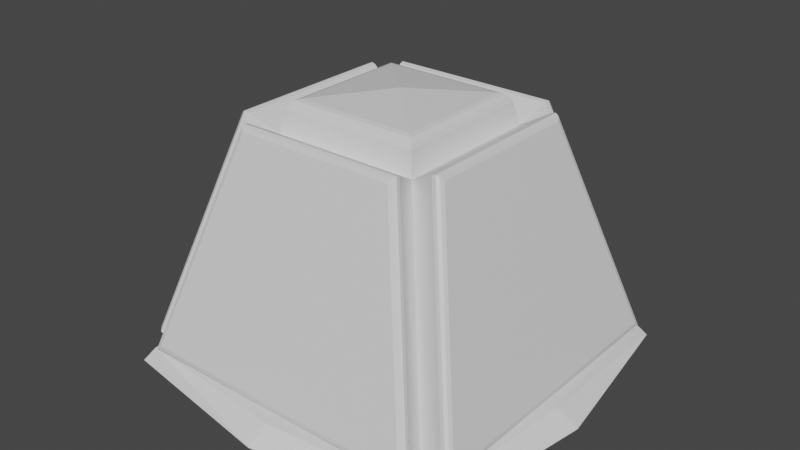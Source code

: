 # Source: moveable_Stone.blend  (saved by Blender 2.93.20; exported with 4.5.12 LTS)
import bpy
from mathutils import Matrix  # noqa: F401  (used for matrix-valued properties, if any)

bpy.ops.wm.read_factory_settings(use_empty=True)
scene = bpy.context.scene
scene.name = 'Scene'

# ---- collections
col_collection = bpy.data.collections.new('Collection'); scene.collection.children.link(col_collection)

# ---- materials (node trees are filled in below, after node groups)
mat_material = bpy.data.materials.new('Material')
mat_material.alpha_threshold = 0.0
mat_material.use_transparent_shadow = False
mat_material.line_color = (0.0, 0.0, 0.0, 1.0)

# ---- material node trees
mat_material.use_nodes = True; mat_material.node_tree.nodes.clear()
_N = mat_material.node_tree.nodes; _L = mat_material.node_tree.links
n0 = _N.new('ShaderNodeOutputMaterial'); n0.name = 'Material Output'; n0.location = (300, 300)
n1 = _N.new('ShaderNodeBsdfPrincipled'); n1.name = 'Principled BSDF'; n1.location = (10, 300)
n1.distribution = 'GGX'
n1.subsurface_method = 'BURLEY'
n1.inputs[2].default_value = 0.4
n1.inputs[3].default_value = 1.45
n1.inputs[27].default_value = (0.0, 0.0, 0.0, 1.0)
n1.inputs[28].default_value = 1.0
_L.new(n1.outputs[0], n0.inputs[0])
n0.is_active_output = True

# ---- world
world_world = bpy.data.worlds.new('World'); scene.world = world_world
world_world.use_nodes = True; world_world.node_tree.nodes.clear()
_N = world_world.node_tree.nodes; _L = world_world.node_tree.links
n0 = _N.new('ShaderNodeOutputWorld'); n0.name = 'World Output'; n0.location = (300, 300)
n1 = _N.new('ShaderNodeBackground'); n1.name = 'Background'; n1.location = (10, 300)
n1.inputs[0].default_value = (0.05088, 0.05088, 0.05088, 1.0)
_L.new(n1.outputs[0], n0.inputs[0])
n0.is_active_output = True
world_world.color = (0.05088, 0.05088, 0.05088)
world_world.use_sun_shadow = False
world_world.sun_shadow_jitter_overblur = 0.0

# ---- meshes
me_cube = bpy.data.meshes.new('Cube')
me_cube.from_pydata([(0.8137, 0.8137, 0.0), (0.8137, -0.8137, 0.0), (-0.8137, 0.8137, 0.0), (-0.8137, -0.8137, 0.0), (0.6294, -0.6294, 0.08235), (-0.6294, -0.6294, 0.08235), (-0.6294, 0.6294, 0.08235), (0.6294, 0.6294, 0.08235), (0.3519, -0.3519, 1.07), (-0.3519, -0.3519, 1.07), (-0.3519, 0.3519, 1.07), (0.3519, 0.3519, 1.07), (0.7909, 0.7065, 0.09412), (0.8183, 0.6716, 0.1356), (0.8088, 0.7086, 0.1007), (0.8188, 0.6959, 0.1159), (0.8183, -0.6716, 0.1356), (0.7909, -0.7065, 0.09412), (0.8188, -0.6959, 0.1159), (0.8088, -0.7086, 0.1007), (-0.8183, 0.6716, 0.1356), (-0.7909, 0.7065, 0.09412), (-0.8188, 0.6959, 0.1159), (-0.8088, 0.7086, 0.1007), (-0.7909, -0.7065, 0.09412), (-0.8183, -0.6716, 0.1356), (-0.8088, -0.7086, 0.1007), (-0.8188, -0.6959, 0.1159), (0.4779, -0.3957, 1.142), (0.5239, -0.3773, 1.123), (0.4967, -0.3976, 1.147), (0.5136, -0.3909, 1.14), (-0.5239, -0.3773, 1.123), (-0.4779, -0.3957, 1.142), (-0.5136, -0.3909, 1.14), (-0.4967, -0.3976, 1.147), (0.5239, 0.3773, 1.123), (0.4779, 0.3957, 1.142), (0.5136, 0.3909, 1.14), (0.4967, 0.3976, 1.147), (-0.4779, 0.3957, 1.142), (-0.5239, 0.3773, 1.123), (-0.4967, 0.3976, 1.147), (-0.5136, 0.3909, 1.14), (0.6716, 0.8183, 0.1356), (0.7065, 0.7909, 0.09412), (0.6959, 0.8188, 0.1159), (0.7086, 0.8088, 0.1007), (0.7065, -0.7909, 0.09412), (0.6716, -0.8183, 0.1356), (0.7086, -0.8088, 0.1007), (0.6959, -0.8188, 0.1159), (-0.6716, -0.8183, 0.1356), (-0.7065, -0.7909, 0.09412), (-0.6959, -0.8188, 0.1159), (-0.7086, -0.8088, 0.1007), (-0.7065, 0.7909, 0.09412), (-0.6716, 0.8183, 0.1356), (-0.7086, 0.8088, 0.1007), (-0.6959, 0.8188, 0.1159), (0.3957, 0.4779, 1.142), (0.3773, 0.5239, 1.123), (0.3976, 0.4967, 1.147), (0.3909, 0.5136, 1.14), (0.3773, -0.5239, 1.123), (0.3957, -0.4779, 1.142), (0.3909, -0.5136, 1.14), (0.3976, -0.4967, 1.147), (-0.3957, -0.4779, 1.142), (-0.3773, -0.5239, 1.123), (-0.3976, -0.4967, 1.147), (-0.3909, -0.5136, 1.14), (-0.3773, 0.5239, 1.123), (-0.3957, 0.4779, 1.142), (-0.3909, 0.5136, 1.14), (-0.3976, 0.4967, 1.147), (0.3309, -0.3309, 1.177), (0.2828, -0.2828, 1.217), (0.3216, -0.3216, 1.197), (0.304, -0.304, 1.211), (-0.2828, -0.2828, 1.217), (-0.3309, -0.3309, 1.177), (-0.304, -0.304, 1.211), (-0.3216, -0.3216, 1.197), (0.3309, 0.3309, 1.177), (0.2828, 0.2828, 1.217), (0.3216, 0.3216, 1.197), (0.304, 0.304, 1.211), (-0.2828, 0.2828, 1.217), (-0.3309, 0.3309, 1.177), (-0.304, 0.304, 1.211), (-0.3216, 0.3216, 1.197), (-0.9432, 0.0, 0.0), (0.6294, 0.0, 0.08235), (-0.6294, 0.0, 0.08235), (0.9432, 0.0, 0.0), (0.3519, 0.0, 1.07), (-0.3519, 0.0, 1.07), (0.8183, 0.0, 0.1356), (0.8188, 0.0, 0.1159), (0.8088, 0.0, 0.1007), (0.7909, 0.0, 0.09412), (-0.8183, 0.0, 0.1356), (-0.8188, 0.0, 0.1159), (-0.8088, 0.0, 0.1007), (-0.7909, 0.0, 0.09412), (0.4779, 0.0, 1.142), (0.4967, 0.0, 1.147), (0.5136, 0.0, 1.14), (0.5239, 0.0, 1.123), (-0.4779, 0.0, 1.142), (-0.4967, 0.0, 1.147), (-0.5136, 0.0, 1.14), (-0.5239, 0.0, 1.123), (0.2828, 0.0, 1.217), (0.304, 0.0, 1.211), (0.3216, 0.0, 1.197), (0.3309, 0.0, 1.177), (-0.2828, 0.0, 1.217), (-0.304, 0.0, 1.211), (-0.3216, 0.0, 1.197), (-0.3309, 0.0, 1.177), (0.0, 0.9432, 0.0), (0.0, -0.6294, 0.08235), (0.0, -0.9432, 0.0), (0.0, 0.6294, 0.08235), (0.0, -0.3519, 1.07), (0.0, 0.3519, 1.07), (0.0, -0.8183, 0.1356), (0.0, -0.8188, 0.1159), (0.0, -0.8088, 0.1007), (0.0, -0.7909, 0.09412), (0.0, 0.8183, 0.1356), (0.0, 0.8188, 0.1159), (0.0, 0.8088, 0.1007), (0.0, 0.7909, 0.09412), (0.0, -0.4779, 1.142), (0.0, -0.4967, 1.147), (0.0, -0.5136, 1.14), (0.0, -0.5239, 1.123), (0.0, 0.4779, 1.142), (0.0, 0.4967, 1.147), (0.0, 0.5136, 1.14), (0.0, 0.5239, 1.123), (0.0, -0.2828, 1.217), (0.0, -0.304, 1.211), (0.0, -0.3216, 1.197), (0.0, -0.3309, 1.177), (0.0, 0.2828, 1.217), (0.0, 0.304, 1.211), (0.0, 0.3216, 1.197), (0.0, 0.3309, 1.177), (0.0, 0.0, 1.252), (0.0, 0.0, 0.0), (0.7733, 0.7733, 0.06307), (-0.7733, -0.7733, 0.06307), (0.7733, -0.7733, 0.06307), (-0.7733, 0.7733, 0.06307), (0.8427, 0.0, 0.06307), (-0.8427, 0.0, 0.06307), (0.0, 0.8427, 0.06307), (0.0, -0.8427, 0.06307)], [], [(45, 60, 11, 7), (161, 123, 5, 155), (159, 94, 6, 157), (153, 95, 1, 124), (158, 93, 4, 156), (160, 125, 7, 154), (127, 10, 89, 151), (65, 48, 4, 8), (21, 40, 10, 6), (37, 12, 7, 11), (98, 13, 36, 109), (102, 25, 32, 113), (110, 33, 9, 97), (135, 45, 7, 125), (33, 24, 5, 9), (17, 28, 8, 4), (105, 21, 6, 94), (106, 37, 11, 96), (128, 49, 64, 139), (132, 57, 72, 143), (126, 8, 76, 147), (136, 65, 8, 126), (140, 73, 10, 127), (131, 53, 5, 123), (53, 68, 9, 5), (73, 56, 6, 10), (96, 11, 84, 117), (152, 80, 144), (97, 9, 81, 121), (98, 16, 18, 99), (99, 18, 19, 100), (100, 19, 17, 101), (102, 20, 22, 103), (103, 22, 23, 104), (104, 23, 21, 105), (106, 28, 30, 107), (107, 30, 31, 108), (108, 31, 29, 109), (110, 40, 42, 111), (111, 42, 43, 112), (112, 43, 41, 113), (20, 41, 43, 22), (22, 43, 42, 23), (23, 42, 40, 21), (36, 13, 15, 38), (38, 15, 14, 39), (39, 14, 12, 37), (16, 29, 31, 18), (18, 31, 30, 19), (19, 30, 28, 17), (32, 25, 27, 34), (34, 27, 26, 35), (35, 26, 24, 33), (128, 52, 54, 129), (129, 54, 55, 130), (130, 55, 53, 131), (132, 44, 46, 133), (133, 46, 47, 134), (134, 47, 45, 135), (136, 68, 70, 137), (137, 70, 71, 138), (138, 71, 69, 139), (140, 60, 62, 141), (141, 62, 63, 142), (142, 63, 61, 143), (56, 73, 75, 58), (58, 75, 74, 59), (59, 74, 72, 57), (60, 45, 47, 62), (62, 47, 46, 63), (63, 46, 44, 61), (48, 65, 67, 50), (50, 67, 66, 51), (51, 66, 64, 49), (68, 53, 55, 70), (70, 55, 54, 71), (71, 54, 52, 69), (144, 80, 82, 145), (145, 82, 83, 146), (146, 83, 81, 147), (114, 77, 79, 115), (115, 79, 78, 116), (116, 78, 76, 117), (118, 88, 90, 119), (119, 90, 91, 120), (120, 91, 89, 121), (148, 85, 87, 149), (149, 87, 86, 150), (150, 86, 84, 151), (101, 17, 4, 93), (12, 101, 93, 7), (83, 120, 121, 81), (82, 119, 120, 83), (80, 118, 119, 82), (86, 116, 117, 84), (87, 115, 116, 86), (85, 114, 115, 87), (34, 112, 113, 32), (35, 111, 112, 34), (33, 110, 111, 35), (38, 108, 109, 36), (39, 107, 108, 38), (37, 106, 107, 39), (26, 104, 105, 24), (27, 103, 104, 26), (25, 102, 103, 27), (14, 100, 101, 12), (15, 99, 100, 14), (13, 98, 99, 15), (10, 97, 121, 89), (148, 88, 152), (8, 96, 117, 76), (28, 106, 96, 8), (24, 105, 94, 5), (40, 110, 97, 10), (20, 102, 113, 41), (16, 98, 109, 29), (154, 7, 93, 158), (122, 0, 95, 153), (155, 5, 94, 159), (2, 122, 153, 92), (85, 152, 114), (91, 150, 151, 89), (90, 149, 150, 91), (88, 148, 149, 90), (78, 146, 147, 76), (79, 145, 146, 78), (77, 144, 145, 79), (74, 142, 143, 72), (75, 141, 142, 74), (73, 140, 141, 75), (66, 138, 139, 64), (67, 137, 138, 66), (65, 136, 137, 67), (58, 134, 135, 56), (59, 133, 134, 58), (57, 132, 133, 59), (50, 130, 131, 48), (51, 129, 130, 50), (49, 128, 129, 51), (114, 152, 77), (48, 131, 123, 4), (60, 140, 127, 11), (68, 136, 126, 9), (9, 126, 147, 81), (44, 132, 143, 61), (52, 128, 139, 69), (56, 135, 125, 6), (11, 127, 151, 84), (157, 6, 125, 160), (92, 153, 124, 3), (156, 4, 123, 161), (152, 85, 148), (80, 152, 118), (77, 152, 144), (152, 88, 118), (1, 156, 161, 124), (2, 157, 160, 122), (3, 155, 159, 92), (0, 154, 158, 95), (122, 160, 154, 0), (95, 158, 156, 1), (92, 159, 157, 2), (124, 161, 155, 3)])
_uv = me_cube.uv_layers.new(name='UVMap')
_uv.uv.foreach_set('vector', [0.625, 0.4867, 0.625, 0.4818, 0.625, 0.5, 0.625, 0.5, 0.5, 0.875, 0.625, 0.875, 0.625, 1.0, 0.5, 1.0, 0.5, 0.125, 0.625, 0.125, 0.625, 0.25, 0.5, 0.25, 0.25, 0.625, 0.375, 0.625, 0.375, 0.75, 0.25, 0.75, 0.5, 0.625, 0.625, 0.625, 0.625, 0.75, 0.5, 0.75, 0.5, 0.375, 0.625, 0.375, 0.625, 0.5, 0.5, 0.5, 0.625, 0.375, 0.625, 0.25, 0.625, 0.25, 0.625, 0.375, 0.625, 0.7682, 0.625, 0.7633, 0.625, 0.75, 0.625, 0.75, 0.625, 0.2367, 0.625, 0.2318, 0.625, 0.25, 0.625, 0.25, 0.625, 0.5182, 0.625, 0.5133, 0.625, 0.5, 0.625, 0.5, 0.625, 0.625, 0.625, 0.5235, 0.625, 0.5322, 0.625, 0.625, 0.625, 0.125, 0.625, 0.02349, 0.625, 0.0322, 0.625, 0.125, 0.625, 0.125, 0.625, 0.01821, 0.625, 0.0, 0.625, 0.125, 0.625, 0.375, 0.625, 0.4867, 0.625, 0.5, 0.625, 0.375, 0.625, 0.01821, 0.625, 0.01333, 0.625, 0.0, 0.625, 0.0, 0.625, 0.7367, 0.625, 0.7318, 0.625, 0.75, 0.625, 0.75, 0.625, 0.125, 0.625, 0.2367, 0.625, 0.25, 0.625, 0.125, 0.625, 0.625, 0.625, 0.5182, 0.625, 0.5, 0.625, 0.625, 0.625, 0.875, 0.625, 0.7735, 0.625, 0.7822, 0.625, 0.875, 0.625, 0.375, 0.625, 0.2735, 0.625, 0.2822, 0.625, 0.375, 0.625, 0.875, 0.625, 0.75, 0.625, 0.75, 0.625, 0.875, 0.625, 0.875, 0.625, 0.7682, 0.625, 0.75, 0.625, 0.875, 0.625, 0.375, 0.625, 0.2682, 0.625, 0.25, 0.625, 0.375, 0.625, 0.875, 0.625, 0.9867, 0.625, 1.0, 0.625, 0.875, 0.625, 0.9867, 0.625, 0.9818, 0.625, 1.0, 0.625, 1.0, 0.625, 0.2682, 0.625, 0.2633, 0.625, 0.25, 0.625, 0.25, 0.625, 0.625, 0.625, 0.5, 0.625, 0.5, 0.625, 0.625, 0.75, 0.625, 0.8594, 0.7344, 0.75, 0.7344, 0.625, 0.125, 0.625, 0.0, 0.625, 0.0, 0.625, 0.125, 0.625, 0.625, 0.625, 0.7265, 0.625, 0.7296, 0.625, 0.625, 0.625, 0.625, 0.625, 0.7296, 0.625, 0.7346, 0.625, 0.625, 0.625, 0.625, 0.625, 0.7346, 0.625, 0.7367, 0.625, 0.625, 0.625, 0.125, 0.625, 0.2265, 0.625, 0.2296, 0.625, 0.125, 0.625, 0.125, 0.625, 0.2296, 0.625, 0.2346, 0.625, 0.125, 0.625, 0.125, 0.625, 0.2346, 0.625, 0.2367, 0.625, 0.125, 0.625, 0.625, 0.625, 0.7318, 0.625, 0.729, 0.625, 0.625, 0.625, 0.625, 0.625, 0.729, 0.625, 0.7219, 0.625, 0.625, 0.625, 0.625, 0.625, 0.7219, 0.625, 0.7178, 0.625, 0.625, 0.625, 0.125, 0.625, 0.2318, 0.625, 0.229, 0.625, 0.125, 0.625, 0.125, 0.625, 0.229, 0.625, 0.2219, 0.625, 0.125, 0.625, 0.125, 0.625, 0.2219, 0.625, 0.2178, 0.625, 0.125, 0.625, 0.2265, 0.625, 0.2178, 0.625, 0.2219, 0.625, 0.2296, 0.625, 0.2296, 0.625, 0.2219, 0.625, 0.229, 0.625, 0.2346, 0.625, 0.2346, 0.625, 0.229, 0.625, 0.2318, 0.625, 0.2367, 0.625, 0.5322, 0.625, 0.5235, 0.625, 0.5204, 0.625, 0.5281, 0.625, 0.5281, 0.625, 0.5204, 0.625, 0.5154, 0.625, 0.521, 0.625, 0.521, 0.625, 0.5154, 0.625, 0.5133, 0.625, 0.5182, 0.625, 0.7265, 0.625, 0.7178, 0.625, 0.7219, 0.625, 0.7296, 0.625, 0.7296, 0.625, 0.7219, 0.625, 0.729, 0.625, 0.7346, 0.625, 0.7346, 0.625, 0.729, 0.625, 0.7318, 0.625, 0.7367, 0.625, 0.0322, 0.625, 0.02349, 0.625, 0.02036, 0.625, 0.02815, 0.625, 0.02815, 0.625, 0.02036, 0.625, 0.01536, 0.625, 0.02102, 0.625, 0.02102, 0.625, 0.01536, 0.625, 0.01333, 0.625, 0.01821, 0.625, 0.875, 0.625, 0.9765, 0.625, 0.9796, 0.625, 0.875, 0.625, 0.875, 0.625, 0.9796, 0.625, 0.9846, 0.625, 0.875, 0.625, 0.875, 0.625, 0.9846, 0.625, 0.9867, 0.625, 0.875, 0.625, 0.375, 0.625, 0.4765, 0.625, 0.4796, 0.625, 0.375, 0.625, 0.375, 0.625, 0.4796, 0.625, 0.4846, 0.625, 0.375, 0.625, 0.375, 0.625, 0.4846, 0.625, 0.4867, 0.625, 0.375, 0.625, 0.875, 0.625, 0.9818, 0.625, 0.979, 0.625, 0.875, 0.625, 0.875, 0.625, 0.979, 0.625, 0.9719, 0.625, 0.875, 0.625, 0.875, 0.625, 0.9719, 0.625, 0.9678, 0.625, 0.875, 0.625, 0.375, 0.625, 0.4818, 0.625, 0.479, 0.625, 0.375, 0.625, 0.375, 0.625, 0.479, 0.625, 0.4719, 0.625, 0.375, 0.625, 0.375, 0.625, 0.4719, 0.625, 0.4678, 0.625, 0.375, 0.625, 0.2633, 0.625, 0.2682, 0.625, 0.271, 0.625, 0.2654, 0.625, 0.2654, 0.625, 0.271, 0.625, 0.2781, 0.625, 0.2704, 0.625, 0.2704, 0.625, 0.2781, 0.625, 0.2822, 0.625, 0.2735, 0.625, 0.4818, 0.625, 0.4867, 0.625, 0.4846, 0.625, 0.479, 0.625, 0.479, 0.625, 0.4846, 0.625, 0.4796, 0.625, 0.4719, 0.625, 0.4719, 0.625, 0.4796, 0.625, 0.4765, 0.625, 0.4678, 0.625, 0.7633, 0.625, 0.7682, 0.625, 0.771, 0.625, 0.7654, 0.625, 0.7654, 0.625, 0.771, 0.625, 0.7781, 0.625, 0.7704, 0.625, 0.7704, 0.625, 0.7781, 0.625, 0.7822, 0.625, 0.7735, 0.625, 0.9818, 0.625, 0.9867, 0.625, 0.9846, 0.625, 0.979, 0.625, 0.979, 0.625, 0.9846, 0.625, 0.9796, 0.625, 0.9719, 0.625, 0.9719, 0.625, 0.9796, 0.625, 0.9765, 0.625, 0.9678, 0.75, 0.7344, 0.8594, 0.7344, 0.8676, 0.7426, 0.75, 0.7426, 0.75, 0.7426, 0.8676, 0.7426, 0.8744, 0.75, 0.75, 0.75, 0.625, 0.875, 0.625, 0.9981, 0.625, 1.0, 0.625, 0.875, 0.6406, 0.625, 0.6406, 0.7344, 0.6324, 0.7426, 0.6324, 0.625, 0.6324, 0.625, 0.6324, 0.7426, 0.625, 0.7481, 0.625, 0.625, 0.625, 0.625, 0.625, 0.7481, 0.625, 0.75, 0.625, 0.625, 0.8594, 0.625, 0.8594, 0.5156, 0.8676, 0.5074, 0.8676, 0.625, 0.8676, 0.625, 0.8676, 0.5074, 0.875, 0.5006, 0.875, 0.625, 0.625, 0.125, 0.625, 0.2481, 0.625, 0.25, 0.625, 0.125, 0.75, 0.5156, 0.6406, 0.5156, 0.6324, 0.5074, 0.75, 0.5074, 0.75, 0.5074, 0.6324, 0.5074, 0.6256, 0.5, 0.75, 0.5, 0.625, 0.375, 0.625, 0.4981, 0.625, 0.5, 0.625, 0.375, 0.625, 0.625, 0.625, 0.7367, 0.625, 0.75, 0.625, 0.625, 0.625, 0.5133, 0.625, 0.625, 0.625, 0.625, 0.625, 0.5, 0.625, 0.00193, 0.625, 0.125, 0.625, 0.125, 0.625, 0.0, 0.8676, 0.7426, 0.8676, 0.625, 0.875, 0.625, 0.875, 0.7494, 0.8594, 0.7344, 0.8594, 0.625, 0.8676, 0.625, 0.8676, 0.7426, 0.625, 0.5019, 0.625, 0.625, 0.625, 0.625, 0.625, 0.5, 0.6324, 0.5074, 0.6324, 0.625, 0.625, 0.625, 0.625, 0.5019, 0.6406, 0.5156, 0.6406, 0.625, 0.6324, 0.625, 0.6324, 0.5074, 0.625, 0.02815, 0.625, 0.125, 0.625, 0.125, 0.625, 0.0322, 0.625, 0.02102, 0.625, 0.125, 0.625, 0.125, 0.625, 0.02815, 0.625, 0.01821, 0.625, 0.125, 0.625, 0.125, 0.625, 0.02102, 0.625, 0.5281, 0.625, 0.625, 0.625, 0.625, 0.625, 0.5322, 0.625, 0.521, 0.625, 0.625, 0.625, 0.625, 0.625, 0.5281, 0.625, 0.5182, 0.625, 0.625, 0.625, 0.625, 0.625, 0.521, 0.625, 0.01536, 0.625, 0.125, 0.625, 0.125, 0.625, 0.01333, 0.625, 0.02036, 0.625, 0.125, 0.625, 0.125, 0.625, 0.01536, 0.625, 0.02349, 0.625, 0.125, 0.625, 0.125, 0.625, 0.02036, 0.625, 0.5154, 0.625, 0.625, 0.625, 0.625, 0.625, 0.5133, 0.625, 0.5204, 0.625, 0.625, 0.625, 0.625, 0.625, 0.5154, 0.625, 0.5235, 0.625, 0.625, 0.625, 0.625, 0.625, 0.5204, 0.625, 0.25, 0.625, 0.125, 0.625, 0.125, 0.625, 0.25, 0.75, 0.5156, 0.8594, 0.5156, 0.75, 0.625, 0.625, 0.75, 0.625, 0.625, 0.625, 0.625, 0.625, 0.75, 0.625, 0.7318, 0.625, 0.625, 0.625, 0.625, 0.625, 0.75, 0.625, 0.01333, 0.625, 0.125, 0.625, 0.125, 0.625, 0.0, 0.625, 0.2318, 0.625, 0.125, 0.625, 0.125, 0.625, 0.25, 0.625, 0.2265, 0.625, 0.125, 0.625, 0.125, 0.625, 0.2178, 0.625, 0.7265, 0.625, 0.625, 0.625, 0.625, 0.625, 0.7178, 0.5, 0.5, 0.625, 0.5, 0.625, 0.625, 0.5, 0.625, 0.25, 0.5, 0.375, 0.5, 0.375, 0.625, 0.25, 0.625, 0.5, 0.0, 0.625, 0.0, 0.625, 0.125, 0.5, 0.125, 0.125, 0.5, 0.25, 0.5, 0.25, 0.625, 0.125, 0.625, 0.6406, 0.5156, 0.75, 0.625, 0.6406, 0.625, 0.625, 0.2519, 0.625, 0.375, 0.625, 0.375, 0.625, 0.25, 0.8676, 0.5074, 0.75, 0.5074, 0.75, 0.5, 0.8744, 0.5, 0.8594, 0.5156, 0.75, 0.5156, 0.75, 0.5074, 0.8676, 0.5074, 0.625, 0.7519, 0.625, 0.875, 0.625, 0.875, 0.625, 0.75, 0.6324, 0.7426, 0.75, 0.7426, 0.75, 0.75, 0.6256, 0.75, 0.6406, 0.7344, 0.75, 0.7344, 0.75, 0.7426, 0.6324, 0.7426, 0.625, 0.2781, 0.625, 0.375, 0.625, 0.375, 0.625, 0.2822, 0.625, 0.271, 0.625, 0.375, 0.625, 0.375, 0.625, 0.2781, 0.625, 0.2682, 0.625, 0.375, 0.625, 0.375, 0.625, 0.271, 0.625, 0.7781, 0.625, 0.875, 0.625, 0.875, 0.625, 0.7822, 0.625, 0.771, 0.625, 0.875, 0.625, 0.875, 0.625, 0.7781, 0.625, 0.7682, 0.625, 0.875, 0.625, 0.875, 0.625, 0.771, 0.625, 0.2654, 0.625, 0.375, 0.625, 0.375, 0.625, 0.2633, 0.625, 0.2704, 0.625, 0.375, 0.625, 0.375, 0.625, 0.2654, 0.625, 0.2735, 0.625, 0.375, 0.625, 0.375, 0.625, 0.2704, 0.625, 0.7654, 0.625, 0.875, 0.625, 0.875, 0.625, 0.7633, 0.625, 0.7704, 0.625, 0.875, 0.625, 0.875, 0.625, 0.7654, 0.625, 0.7735, 0.625, 0.875, 0.625, 0.875, 0.625, 0.7704, 0.6406, 0.625, 0.75, 0.625, 0.6406, 0.7344, 0.625, 0.7633, 0.625, 0.875, 0.625, 0.875, 0.625, 0.75, 0.625, 0.4818, 0.625, 0.375, 0.625, 0.375, 0.625, 0.5, 0.625, 0.9818, 0.625, 0.875, 0.625, 0.875, 0.625, 1.0, 0.625, 1.0, 0.625, 0.875, 0.625, 0.875, 0.625, 1.0, 0.625, 0.4765, 0.625, 0.375, 0.625, 0.375, 0.625, 0.4678, 0.625, 0.9765, 0.625, 0.875, 0.625, 0.875, 0.625, 0.9678, 0.625, 0.2633, 0.625, 0.375, 0.625, 0.375, 0.625, 0.25, 0.625, 0.5, 0.625, 0.375, 0.625, 0.375, 0.625, 0.5, 0.5, 0.25, 0.625, 0.25, 0.625, 0.375, 0.5, 0.375, 0.125, 0.625, 0.25, 0.625, 0.25, 0.75, 0.125, 0.75, 0.5, 0.75, 0.625, 0.75, 0.625, 0.875, 0.5, 0.875, 0.75, 0.625, 0.6406, 0.5156, 0.75, 0.5156, 0.8594, 0.7344, 0.75, 0.625, 0.8594, 0.625, 0.6406, 0.7344, 0.75, 0.625, 0.75, 0.7344, 0.75, 0.625, 0.8594, 0.5156, 0.8594, 0.625, 0.375, 0.75, 0.5, 0.75, 0.5, 0.875, 0.375, 0.875, 0.375, 0.25, 0.5, 0.25, 0.5, 0.375, 0.375, 0.375, 0.375, 0.0, 0.5, 0.0, 0.5, 0.125, 0.375, 0.125, 0.375, 0.5, 0.5, 0.5, 0.5, 0.625, 0.375, 0.625, 0.375, 0.375, 0.5, 0.375, 0.5, 0.5, 0.375, 0.5, 0.375, 0.625, 0.5, 0.625, 0.5, 0.75, 0.375, 0.75, 0.375, 0.125, 0.5, 0.125, 0.5, 0.25, 0.375, 0.25, 0.375, 0.875, 0.5, 0.875, 0.5, 1.0, 0.375, 1.0])
me_cube.materials.append(mat_material)
me_cube.use_remesh_preserve_volume = False
me_cube.use_remesh_preserve_attributes = False
me_cube.use_mirror_vertex_groups = False
me_cube.update()

# ---- objects
ob_cube = bpy.data.objects.new('Cube', me_cube)

# ---- transforms, parenting, visibility, modifiers, constraints
ob_cube.location = (0.0, 0.0, 0.0)
ob_cube.lock_rotations_4d = False
ob_cube.empty_display_type = 'ARROWS'
ob_cube.lineart.crease_threshold = 0.0

# ---- collection membership
col_collection.objects.link(ob_cube)

# ---- scene / render settings (as saved in the file)
scene.frame_start = 1; scene.frame_end = 250; scene.frame_set(1)
scene.render.engine = 'BLENDER_EEVEE_NEXT'
scene.cycles.use_denoising = False
scene.cycles.samples = 128
scene.cycles.sampling_pattern = 'TABULATED_SOBOL'
scene.cycles.use_adaptive_sampling = False
scene.cycles.use_light_tree = False
scene.view_settings.view_transform = 'Filmic'
bpy.context.view_layer.update()

# ---- added for rendering (the .blend has no active camera and no usable light): camera, sun
cam_auto = bpy.data.cameras.new('AutoCamera')
cam_auto.lens = 50.0
cam_auto.sensor_width = 36.0
cam_auto.clip_end = 1000.0
ob_auto_camera = bpy.data.objects.new('AutoCamera', cam_auto)
scene.collection.objects.link(ob_auto_camera)
ob_auto_camera.location = (2.72648, -3.27178, 2.80702)
ob_auto_camera.rotation_euler = (1.09748, -7.21219e-08, 0.694738)
scene.camera = ob_auto_camera
light_auto_sun = bpy.data.lights.new('AutoSun', 'SUN')
light_auto_sun.energy = 3.0
light_auto_sun.angle = 0.0523599
ob_auto_sun = bpy.data.objects.new('AutoSun', light_auto_sun)
scene.collection.objects.link(ob_auto_sun)
ob_auto_sun.rotation_euler = (0.872665, 0.174533, 0.523599)
bpy.context.view_layer.update()
